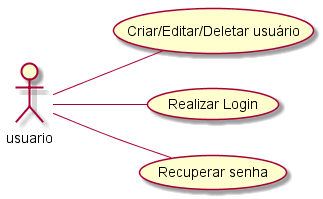

The diagram above was rendered by PlantUML. Its source (embedded in the PNG):
@startuml Entidade Usuário
left to right direction
actor usuario

usuario -- (Criar/Editar/Deletar usuário)
usuario -- (Realizar Login)
usuario -- (Recuperar senha)
@enduml